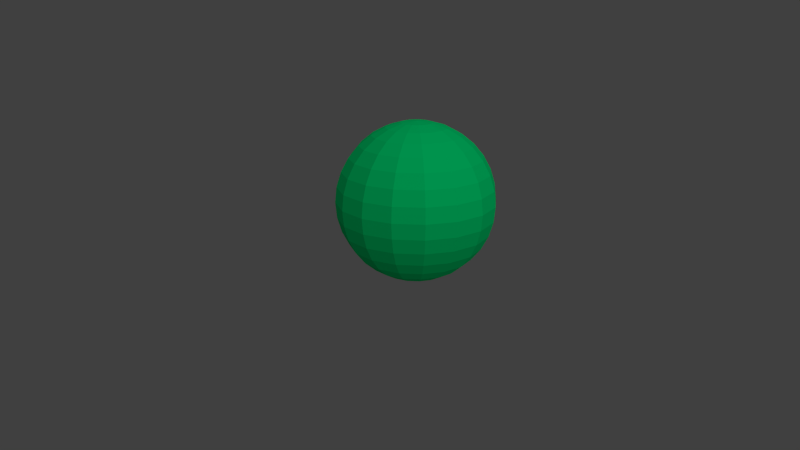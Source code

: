 # Source: squash.blend  (saved by Blender 2.64.0; exported with 4.5.12 LTS)
import bpy
from mathutils import Matrix  # noqa: F401  (used for matrix-valued properties, if any)

bpy.ops.wm.read_factory_settings(use_empty=True)
scene = bpy.context.scene
scene.name = 'Scene'

# ---- collections
col_collection_1 = bpy.data.collections.new('Collection 1'); scene.collection.children.link(col_collection_1)

# ---- materials (node trees are filled in below, after node groups)
mat_material = bpy.data.materials.new('Material')
mat_material.alpha_threshold = 0.0
mat_material.use_transparent_shadow = False
mat_material.diffuse_color = (0.0, 0.8, 0.2047, 1.0)
mat_material.specular_color = (1.0, 0.009947, 0.0)
mat_material.roughness = 0.5
mat_material.specular_intensity = 1.0
mat_material.line_color = (0.0, 0.0, 0.0, 1.0)

# ---- material node trees

# ---- world
world_world = bpy.data.worlds.new('World'); scene.world = world_world
world_world.color = (0.05088, 0.05088, 0.05088)
world_world.use_sun_shadow = False
world_world.sun_shadow_jitter_overblur = 0.0
world_world.cycles.sampling_method = 'MANUAL'
world_world.cycles.sample_map_resolution = 256

# ---- cameras
cam_camera_001 = bpy.data.cameras.new('Camera.001')
cam_camera_001.clip_end = 100.0
cam_camera_001.lens = 35.0
cam_camera_001.sensor_width = 32.0
cam_camera_001.sensor_height = 18.0
cam_camera_001.dof.focus_distance = 0.0
cam_camera_001.dof.aperture_fstop = 128.0

# ---- lights
light_sun = bpy.data.lights.new('Sun', 'SUN')
light_sun.transmission_factor = 0.0
light_sun.angle = 1.571
light_sun.energy = 1.0
light_sun.shadow_buffer_clip_start = 0.5
light_sun.shadow_soft_size = 1.0
light_sun.shadow_cascade_max_distance = 1000.0
light_sun.cycles.use_multiple_importance_sampling = False

# ---- meshes
me_sphere = bpy.data.meshes.new('Sphere')
me_sphere.from_pydata([(-0.1951, 0.0, 0.9808), (-0.3827, 0.0, 0.9239), (-0.5556, 0.0, 0.8315), (-0.7071, 0.0, 0.7071), (-0.8315, 0.0, 0.5556), (-0.9239, 0.0, 0.3827), (-0.9808, 0.0, 0.1951), (-1.0, 0.0, 7.55e-08), (-0.9808, 0.0, -0.1951), (-0.9239, 0.0, -0.3827), (-0.8315, 0.0, -0.5556), (-0.7071, 0.0, -0.7071), (-0.5556, 0.0, -0.8315), (-0.3827, 0.0, -0.9239), (-0.1951, 0.0, -0.9808), (-0.1802, 0.07466, 0.9808), (-0.3536, 0.1464, 0.9239), (-0.5133, 0.2126, 0.8315), (-0.6533, 0.2706, 0.7071), (-0.7682, 0.3182, 0.5556), (-0.8536, 0.3536, 0.3827), (-0.9061, 0.3753, 0.1951), (-0.9239, 0.3827, 1.192e-07), (-0.9061, 0.3753, -0.1951), (-0.8536, 0.3536, -0.3827), (-0.7682, 0.3182, -0.5556), (-0.6533, 0.2706, -0.7071), (-0.5133, 0.2126, -0.8315), (-0.3536, 0.1464, -0.9239), (-0.1802, 0.07466, -0.9808), (-0.1379, 0.1379, 0.9808), (-0.2706, 0.2706, 0.9239), (-0.3928, 0.3928, 0.8315), (-0.5, 0.5, 0.7071), (-0.5879, 0.5879, 0.5556), (-0.6533, 0.6533, 0.3827), (-0.6935, 0.6935, 0.1951), (-0.7071, 0.7071, 1.192e-07), (-0.6935, 0.6935, -0.1951), (-0.6533, 0.6533, -0.3827), (-0.5879, 0.5879, -0.5556), (-0.5, 0.5, -0.7071), (-0.3928, 0.3928, -0.8315), (-0.2706, 0.2706, -0.9239), (-0.1379, 0.1379, -0.9808), (3.258e-07, 0.0, -1.0), (-0.07466, 0.1802, 0.9808), (-0.1464, 0.3536, 0.9239), (-0.2126, 0.5133, 0.8315), (-0.2706, 0.6533, 0.7071), (-0.3182, 0.7682, 0.5556), (-0.3536, 0.8536, 0.3827), (-0.3753, 0.9061, 0.1951), (-0.3827, 0.9239, 1.192e-07), (-0.3753, 0.9061, -0.1951), (-0.3536, 0.8536, -0.3827), (-0.3182, 0.7682, -0.5556), (-0.2706, 0.6533, -0.7071), (-0.2126, 0.5133, -0.8315), (-0.1464, 0.3536, -0.9239), (-0.07466, 0.1802, -0.9808), (3.333e-07, 0.1951, 0.9808), (3.258e-07, 0.3827, 0.9239), (3.258e-07, 0.5556, 0.8315), (3.258e-07, 0.7071, 0.7071), (3.854e-07, 0.8315, 0.5556), (3.556e-07, 0.9239, 0.3827), (3.258e-07, 0.9808, 0.1951), (3.556e-07, 1.0, 1.192e-07), (3.258e-07, 0.9808, -0.1951), (3.556e-07, 0.9239, -0.3827), (3.854e-07, 0.8315, -0.5556), (3.258e-07, 0.7071, -0.7071), (3.556e-07, 0.5556, -0.8315), (3.258e-07, 0.3827, -0.9239), (3.109e-07, 0.1951, -0.9808), (0.07466, 0.1802, 0.9808), (0.1464, 0.3536, 0.9239), (0.2126, 0.5133, 0.8315), (0.2706, 0.6533, 0.7071), (0.3182, 0.7682, 0.5556), (0.3536, 0.8536, 0.3827), (0.3753, 0.9061, 0.1951), (0.3827, 0.9239, 1.192e-07), (0.3753, 0.9061, -0.1951), (0.3536, 0.8536, -0.3827), (0.3182, 0.7682, -0.5556), (0.2706, 0.6533, -0.7071), (0.2126, 0.5133, -0.8315), (0.1464, 0.3536, -0.9239), (0.07466, 0.1802, -0.9808), (0.138, 0.1379, 0.9808), (0.2706, 0.2706, 0.9239), (0.3928, 0.3928, 0.8315), (0.5, 0.5, 0.7071), (0.5879, 0.5879, 0.5556), (0.6533, 0.6533, 0.3827), (0.6935, 0.6935, 0.1951), (0.7071, 0.7071, 1.192e-07), (0.6935, 0.6935, -0.1951), (0.6533, 0.6533, -0.3827), (0.5879, 0.5879, -0.5556), (0.5, 0.5, -0.7071), (0.3928, 0.3928, -0.8315), (0.2706, 0.2706, -0.9239), (0.138, 0.1379, -0.9808), (0.1802, 0.07466, 0.9808), (0.3536, 0.1464, 0.9239), (0.5133, 0.2126, 0.8315), (0.6533, 0.2706, 0.7071), (0.7682, 0.3182, 0.5556), (0.8536, 0.3536, 0.3827), (0.9061, 0.3753, 0.1951), (0.9239, 0.3827, 1.192e-07), (0.9061, 0.3753, -0.1951), (0.8536, 0.3536, -0.3827), (0.7682, 0.3182, -0.5556), (0.6533, 0.2706, -0.7071), (0.5133, 0.2126, -0.8315), (0.3536, 0.1464, -0.9239), (0.1802, 0.07466, -0.9808), (0.1951, -2.98e-08, 0.9808), (0.3827, 0.0, 0.9239), (0.5556, -1.49e-08, 0.8315), (0.7071, 0.0, 0.7071), (0.8315, -8.941e-08, 0.5556), (0.9239, -2.98e-08, 0.3827), (0.9808, 0.0, 0.1951), (1.0, -5.96e-08, 1.192e-07), (0.9808, 0.0, -0.1951), (0.9239, -8.941e-08, -0.3827), (0.8315, -8.941e-08, -0.5556), (0.7071, 0.0, -0.7071), (0.5556, -2.98e-08, -0.8315), (0.3827, 0.0, -0.9239), (0.1951, -7.451e-09, -0.9808), (0.1802, -0.07466, 0.9808), (0.3536, -0.1464, 0.9239), (0.5133, -0.2126, 0.8315), (0.6533, -0.2706, 0.7071), (0.7682, -0.3182, 0.5556), (0.8536, -0.3536, 0.3827), (0.9061, -0.3753, 0.1951), (0.9239, -0.3827, 1.192e-07), (0.9061, -0.3753, -0.1951), (0.8536, -0.3536, -0.3827), (0.7682, -0.3182, -0.5556), (0.6533, -0.2706, -0.7071), (0.5133, -0.2126, -0.8315), (0.3536, -0.1464, -0.9239), (0.1802, -0.07466, -0.9808), (0.138, -0.1379, 0.9808), (0.2706, -0.2706, 0.9239), (0.3928, -0.3928, 0.8315), (0.5, -0.5, 0.7071), (0.5879, -0.5879, 0.5556), (0.6533, -0.6533, 0.3827), (0.6935, -0.6935, 0.1951), (0.7071, -0.7071, 1.192e-07), (0.6935, -0.6935, -0.1951), (0.6533, -0.6533, -0.3827), (0.5879, -0.5879, -0.5556), (0.5, -0.5, -0.7071), (0.3928, -0.3928, -0.8315), (0.2706, -0.2706, -0.9239), (0.1379, -0.1379, -0.9808), (0.07466, -0.1802, 0.9808), (0.1464, -0.3536, 0.9239), (0.2126, -0.5133, 0.8315), (0.2706, -0.6533, 0.7071), (0.3182, -0.7682, 0.5556), (0.3536, -0.8536, 0.3827), (0.3753, -0.9061, 0.1951), (0.3827, -0.9239, 1.192e-07), (0.3753, -0.9061, -0.1951), (0.3536, -0.8536, -0.3827), (0.3182, -0.7682, -0.5556), (0.2706, -0.6533, -0.7071), (0.2126, -0.5133, -0.8315), (0.1464, -0.3536, -0.9239), (0.07466, -0.1802, -0.9808), (2.886e-07, -0.1951, 0.9808), (3.258e-07, -0.3827, 0.9239), (2.96e-07, -0.5556, 0.8315), (3.258e-07, -0.7071, 0.7071), (2.364e-07, -0.8315, 0.5556), (2.662e-07, -0.9239, 0.3827), (3.258e-07, -0.9808, 0.1951), (2.96e-07, -1.0, 1.192e-07), (3.258e-07, -0.9808, -0.1951), (1.768e-07, -0.9239, -0.3827), (2.364e-07, -0.8315, -0.5556), (3.258e-07, -0.7071, -0.7071), (2.96e-07, -0.5556, -0.8315), (3.258e-07, -0.3827, -0.9239), (2.96e-07, -0.1951, -0.9808), (-0.07466, -0.1802, 0.9808), (-0.1464, -0.3536, 0.9239), (-0.2126, -0.5133, 0.8315), (-0.2706, -0.6533, 0.7071), (-0.3182, -0.7682, 0.5556), (-0.3536, -0.8536, 0.3827), (-0.3753, -0.9061, 0.1951), (-0.3827, -0.9239, 1.192e-07), (-0.3753, -0.9061, -0.1951), (-0.3536, -0.8536, -0.3827), (-0.3182, -0.7682, -0.5556), (-0.2706, -0.6533, -0.7071), (-0.2126, -0.5133, -0.8315), (-0.1464, -0.3536, -0.9239), (-0.07466, -0.1802, -0.9808), (-0.1379, -0.1379, 0.9808), (-0.2706, -0.2706, 0.9239), (-0.3928, -0.3928, 0.8315), (-0.5, -0.5, 0.7071), (-0.5879, -0.5879, 0.5556), (-0.6533, -0.6533, 0.3827), (-0.6935, -0.6935, 0.1951), (-0.7071, -0.7071, 1.192e-07), (-0.6935, -0.6935, -0.1951), (-0.6533, -0.6533, -0.3827), (-0.5879, -0.5879, -0.5556), (-0.5, -0.5, -0.7071), (-0.3928, -0.3928, -0.8315), (-0.2706, -0.2706, -0.9239), (-0.1379, -0.1379, -0.9808), (2.48e-08, -1.247e-07, 1.0), (-0.1802, -0.07466, 0.9808), (-0.3536, -0.1464, 0.9239), (-0.5133, -0.2126, 0.8315), (-0.6533, -0.2706, 0.7071), (-0.7682, -0.3182, 0.5556), (-0.8536, -0.3536, 0.3827), (-0.9061, -0.3753, 0.1951), (-0.9239, -0.3827, 1.192e-07), (-0.9061, -0.3753, -0.1951), (-0.8536, -0.3536, -0.3827), (-0.7682, -0.3182, -0.5556), (-0.6533, -0.2706, -0.7071), (-0.5133, -0.2126, -0.8315), (-0.3536, -0.1464, -0.9239), (-0.1802, -0.07466, -0.9808)], [], [(26, 27, 12), (20, 21, 6), (27, 28, 13), (21, 22, 7), (15, 16, 0), (28, 29, 14), (22, 23, 7), (16, 17, 1), (23, 24, 9), (17, 18, 2), (24, 25, 10), (18, 19, 4), (25, 26, 10), (19, 20, 5), (38, 39, 24), (32, 33, 17), (39, 40, 25), (33, 34, 18), (40, 41, 26), (34, 35, 19), (41, 42, 27), (35, 36, 20), (42, 43, 28), (36, 37, 22), (30, 31, 15), (43, 44, 28), (37, 38, 22), (31, 32, 16), (58, 59, 42), (52, 53, 37), (46, 47, 30), (59, 60, 43), (53, 54, 38), (47, 48, 31), (54, 55, 39), (48, 49, 32), (55, 56, 40), (49, 50, 34), (56, 57, 40), (50, 51, 34), (57, 58, 42), (51, 52, 35), (64, 65, 50), (71, 72, 56), (65, 66, 50), (72, 73, 58), (66, 67, 51), (73, 74, 58), (67, 68, 53), (61, 62, 46), (74, 75, 59), (68, 69, 53), (62, 63, 47), (69, 70, 55), (63, 64, 48), (70, 71, 56), (83, 84, 68), (77, 78, 63), (84, 85, 70), (78, 79, 64), (85, 86, 71), (79, 80, 65), (86, 87, 71), (80, 81, 65), (87, 88, 73), (81, 82, 66), (88, 89, 73), (82, 83, 68), (76, 77, 61), (89, 90, 74), (102, 103, 88), (96, 97, 81), (103, 104, 89), (97, 98, 83), (91, 92, 76), (104, 105, 90), (98, 99, 84), (92, 93, 77), (99, 100, 85), (93, 94, 78), (100, 101, 86), (94, 95, 80), (101, 102, 86), (95, 96, 80), (115, 116, 100), (109, 110, 95), (116, 117, 101), (110, 111, 95), (117, 118, 103), (111, 112, 96), (118, 119, 104), (112, 113, 98), (106, 107, 91), (119, 120, 104), (113, 114, 98), (107, 108, 92), (114, 115, 100), (108, 109, 93), (134, 135, 120), (128, 129, 113), (122, 123, 107), (129, 130, 115), (123, 124, 108), (130, 131, 116), (124, 125, 110), (131, 132, 116), (125, 126, 110), (132, 133, 118), (126, 127, 111), (133, 134, 118), (127, 128, 113), (121, 122, 106), (147, 148, 133), (141, 142, 126), (148, 149, 133), (142, 143, 128), (136, 137, 121), (149, 150, 135), (143, 144, 128), (137, 138, 123), (144, 145, 130), (138, 139, 124), (145, 146, 131), (139, 140, 125), (146, 147, 131), (140, 141, 125), (160, 161, 146), (154, 155, 140), (161, 162, 146), (155, 156, 140), (162, 163, 148), (156, 157, 141), (163, 164, 148), (157, 158, 143), (151, 152, 136), (164, 165, 150), (158, 159, 143), (152, 153, 138), (159, 160, 145), (153, 154, 139), (179, 180, 165), (173, 174, 158), (167, 168, 153), (174, 175, 160), (168, 169, 154), (175, 176, 161), (169, 170, 155), (176, 177, 161), (170, 171, 155), (177, 178, 163), (171, 172, 156), (178, 179, 163), (172, 173, 158), (166, 167, 151), (192, 193, 178), (186, 187, 171), (193, 194, 178), (187, 188, 173), (181, 182, 166), (194, 195, 180), (188, 189, 173), (182, 183, 168), (189, 190, 175), (183, 184, 168), (190, 191, 175), (184, 185, 170), (191, 192, 176), (185, 186, 170), (198, 199, 183), (205, 206, 190), (199, 200, 185), (206, 207, 191), (200, 201, 185), (207, 208, 193), (201, 202, 186), (208, 209, 193), (202, 203, 188), (196, 197, 181), (209, 210, 195), (203, 204, 188), (197, 198, 183), (204, 205, 190), (217, 218, 203), (211, 212, 196), (224, 225, 210), (218, 219, 203), (212, 213, 198), (219, 220, 205), (213, 214, 198), (220, 221, 205), (214, 215, 200), (221, 222, 206), (215, 216, 200), (222, 223, 208), (216, 217, 201), (223, 224, 209), (237, 238, 221), (231, 232, 215), (238, 239, 223), (232, 233, 216), (239, 240, 223), (233, 234, 217), (227, 228, 211), (240, 241, 225), (234, 235, 219), (228, 229, 213), (235, 236, 220), (229, 230, 213), (236, 237, 220), (230, 231, 215), (226, 15, 0), (29, 45, 14), (44, 45, 29), (226, 30, 15), (226, 46, 30), (60, 45, 44), (226, 61, 46), (75, 45, 60), (90, 45, 75), (226, 76, 61), (226, 91, 76), (105, 45, 90), (226, 106, 91), (120, 45, 105), (135, 45, 120), (226, 121, 106), (226, 136, 121), (150, 45, 135), (226, 151, 136), (165, 45, 150), (180, 45, 165), (226, 166, 151), (226, 181, 166), (195, 45, 180), (226, 196, 181), (210, 45, 195), (225, 45, 210), (226, 211, 196), (226, 227, 211), (241, 45, 225), (14, 45, 241), (8, 9, 236), (2, 3, 230), (9, 10, 236), (3, 4, 231), (10, 11, 237), (4, 5, 232), (11, 12, 238), (5, 6, 232), (226, 0, 227), (12, 13, 239), (6, 7, 234), (0, 1, 228), (13, 14, 240), (7, 8, 235), (1, 2, 229), (11, 26, 12), (5, 20, 6), (12, 27, 13), (6, 21, 7), (16, 1, 0), (13, 28, 14), (23, 8, 7), (17, 2, 1), (8, 23, 9), (18, 3, 2), (9, 24, 10), (3, 18, 4), (26, 11, 10), (4, 19, 5), (23, 38, 24), (33, 18, 17), (24, 39, 25), (34, 19, 18), (25, 40, 26), (35, 20, 19), (26, 41, 27), (36, 21, 20), (27, 42, 28), (21, 36, 22), (31, 16, 15), (44, 29, 28), (38, 23, 22), (32, 17, 16), (59, 43, 42), (36, 52, 37), (47, 31, 30), (60, 44, 43), (37, 53, 38), (48, 32, 31), (38, 54, 39), (49, 33, 32), (39, 55, 40), (33, 49, 34), (57, 41, 40), (51, 35, 34), (41, 57, 42), (52, 36, 35), (49, 64, 50), (72, 57, 56), (66, 51, 50), (57, 72, 58), (67, 52, 51), (74, 59, 58), (52, 67, 53), (62, 47, 46), (75, 60, 59), (69, 54, 53), (63, 48, 47), (54, 69, 55), (64, 49, 48), (55, 70, 56), (84, 69, 68), (62, 77, 63), (69, 84, 70), (63, 78, 64), (70, 85, 71), (64, 79, 65), (87, 72, 71), (81, 66, 65), (72, 87, 73), (82, 67, 66), (89, 74, 73), (67, 82, 68), (77, 62, 61), (90, 75, 74), (87, 102, 88), (97, 82, 81), (88, 103, 89), (82, 97, 83), (92, 77, 76), (89, 104, 90), (83, 98, 84), (93, 78, 77), (84, 99, 85), (94, 79, 78), (85, 100, 86), (79, 94, 80), (102, 87, 86), (96, 81, 80), (116, 101, 100), (94, 109, 95), (117, 102, 101), (111, 96, 95), (102, 117, 103), (112, 97, 96), (103, 118, 104), (97, 112, 98), (107, 92, 91), (120, 105, 104), (114, 99, 98), (108, 93, 92), (99, 114, 100), (109, 94, 93), (119, 134, 120), (129, 114, 113), (123, 108, 107), (114, 129, 115), (124, 109, 108), (115, 130, 116), (109, 124, 110), (132, 117, 116), (126, 111, 110), (117, 132, 118), (127, 112, 111), (134, 119, 118), (112, 127, 113), (122, 107, 106), (132, 147, 133), (142, 127, 126), (149, 134, 133), (127, 142, 128), (137, 122, 121), (134, 149, 135), (144, 129, 128), (122, 137, 123), (129, 144, 130), (123, 138, 124), (130, 145, 131), (124, 139, 125), (147, 132, 131), (141, 126, 125), (145, 160, 146), (139, 154, 140), (162, 147, 146), (156, 141, 140), (147, 162, 148), (157, 142, 141), (164, 149, 148), (142, 157, 143), (152, 137, 136), (149, 164, 150), (159, 144, 143), (137, 152, 138), (144, 159, 145), (138, 153, 139), (164, 179, 165), (174, 159, 158), (152, 167, 153), (159, 174, 160), (153, 168, 154), (160, 175, 161), (154, 169, 155), (177, 162, 161), (171, 156, 155), (162, 177, 163), (172, 157, 156), (179, 164, 163), (157, 172, 158), (167, 152, 151), (177, 192, 178), (187, 172, 171), (194, 179, 178), (172, 187, 173), (182, 167, 166), (179, 194, 180), (189, 174, 173), (167, 182, 168), (174, 189, 175), (184, 169, 168), (191, 176, 175), (169, 184, 170), (192, 177, 176), (186, 171, 170), (199, 184, 183), (206, 191, 190), (184, 199, 185), (207, 192, 191), (201, 186, 185), (192, 207, 193), (202, 187, 186), (209, 194, 193), (187, 202, 188), (197, 182, 181), (194, 209, 195), (204, 189, 188), (182, 197, 183), (189, 204, 190), (202, 217, 203), (212, 197, 196), (209, 224, 210), (219, 204, 203), (197, 212, 198), (204, 219, 205), (214, 199, 198), (221, 206, 205), (199, 214, 200), (222, 207, 206), (216, 201, 200), (207, 222, 208), (217, 202, 201), (208, 223, 209), (238, 222, 221), (232, 216, 215), (222, 238, 223), (233, 217, 216), (240, 224, 223), (234, 218, 217), (228, 212, 211), (224, 240, 225), (218, 234, 219), (212, 228, 213), (219, 235, 220), (230, 214, 213), (237, 221, 220), (214, 230, 215), (235, 8, 236), (229, 2, 230), (10, 237, 236), (230, 3, 231), (11, 238, 237), (231, 4, 232), (12, 239, 238), (6, 233, 232), (13, 240, 239), (233, 6, 234), (227, 0, 228), (14, 241, 240), (234, 7, 235), (228, 1, 229)])
me_sphere.materials.append(mat_material)
me_sphere.use_remesh_preserve_volume = False
me_sphere.use_remesh_preserve_attributes = False
me_sphere.use_mirror_vertex_groups = False
me_sphere.update()

# ---- objects
ob_sphere = bpy.data.objects.new('Sphere', me_sphere)
ob_sun = bpy.data.objects.new('Sun', light_sun)
ob_camera = bpy.data.objects.new('Camera', cam_camera_001)

# ---- transforms, parenting, visibility, modifiers, constraints
ob_sphere.location = (0.002365, 0.0528, 0.001487)
ob_sphere.lineart.crease_threshold = 0.0
ob_sun.location = (10.01, 10.01, 10.01)
ob_sun.rotation_euler = (-0.7853, 0.01059, -0.7748)
ob_sun.lineart.crease_threshold = 0.0
ob_camera.location = (10.0, 2.979, 2.999)
ob_camera.rotation_euler = (-1.879, -3.142, -1.267)
ob_camera.scale = (1.0, 1.0, 1.0)
ob_camera.lineart.crease_threshold = 0.0

# ---- collection membership
col_collection_1.objects.link(ob_sphere)
col_collection_1.objects.link(ob_sun)
col_collection_1.objects.link(ob_camera)

# ---- scene / render settings (as saved in the file)
scene.camera = ob_camera
scene.frame_start = 1; scene.frame_end = 250; scene.frame_set(6)
scene.render.engine = 'BLENDER_EEVEE_NEXT'
scene.render.image_settings.color_mode = 'RGB'
scene.render.image_settings.compression = 90
scene.render.resolution_percentage = 50
scene.render.dither_intensity = 0.0
scene.render.bake_margin = 2
scene.render.bake_bias = 0.0
scene.cycles.use_denoising = False
scene.cycles.samples = 10
scene.cycles.sampling_pattern = 'TABULATED_SOBOL'
scene.cycles.light_sampling_threshold = 0.0
scene.cycles.use_adaptive_sampling = False
scene.cycles.use_light_tree = False
scene.cycles.blur_glossy = 0.0
scene.cycles.volume_bounces = 1
scene.cycles.pixel_filter_type = 'GAUSSIAN'
scene.cycles.sample_clamp_indirect = 0.0
scene.view_settings.view_transform = 'Standard'
bpy.context.view_layer.update()
